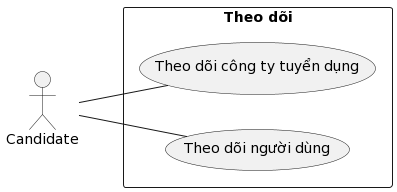

The diagram above was rendered by PlantUML. Its source (embedded in the PNG):
@startuml
left to right direction
actor nguoiUngTuyen as "Candidate"
rectangle "Theo dõi" {
    usecase theoDoiCongTyTuyenDung as "Theo dõi công ty tuyển dụng"
    usecase theoDoiNguoiDung as "Theo dõi người dùng"
}
nguoiUngTuyen -- theoDoiCongTyTuyenDung
nguoiUngTuyen -- theoDoiNguoiDung
@enduml